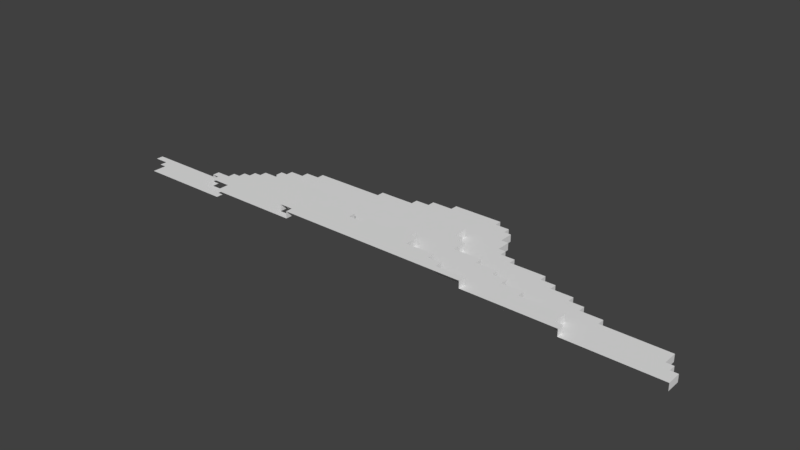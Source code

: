 # Source: Coast.blend  (saved by Blender 2.79.0; exported with 4.5.12 LTS)
import bpy
from mathutils import Matrix  # noqa: F401  (used for matrix-valued properties, if any)

bpy.ops.wm.read_factory_settings(use_empty=True)
scene = bpy.context.scene
scene.name = 'Scene'

# ---- collections
col_collection_1 = bpy.data.collections.new('Collection 1'); scene.collection.children.link(col_collection_1)

# ---- world
world_world = bpy.data.worlds.new('World'); scene.world = world_world
world_world.color = (0.05088, 0.05088, 0.05088)
world_world.use_sun_shadow = False
world_world.sun_shadow_jitter_overblur = 0.0
world_world.cycles.sampling_method = 'MANUAL'

# ---- meshes
me_cone_000 = bpy.data.meshes.new('Cone.000')
me_cone_000.from_pydata([(-8.082, 0.1095, 0.09499), (-8.082, 0.1095, 0.09503), (-5.478, 0.1095, 0.09499), (-5.478, 0.1095, 0.09503), (-5.478, 0.2949, 0.09499), (-5.478, 0.2949, 0.09503), (-5.108, 0.2949, 0.09499), (-5.108, 0.2949, 0.09503), (-5.108, 0.4802, 0.09499), (-5.108, 0.4802, 0.09503), (-3.255, 0.4802, 0.09499), (-3.255, 0.4802, 0.09503), (-3.255, 0.6656, 0.09499), (-3.255, 0.6656, 0.09503), (-2.328, 0.6656, 0.09499), (-2.328, 0.6656, 0.09503), (-2.328, 0.8509, 0.09499), (-2.328, 0.8509, 0.09503), (-1.958, 0.8509, 0.09499), (-1.958, 0.8509, 0.09503), (-1.958, 1.036, 0.09499), (-1.958, 1.036, 0.09503), (-1.402, 1.036, 0.09499), (-1.402, 1.036, 0.09503), (-1.402, 1.222, 0.09499), (-1.402, 1.222, 0.09503), (2.119, -0.4466, 0.09499), (2.119, -0.4466, 0.09503), (2.489, -0.6319, 0.09499), (2.489, -0.6319, 0.09503), (2.489, -0.4466, 0.09499), (2.489, -0.4466, 0.09503), (3.045, -0.8173, 0.09499), (3.045, -0.8173, 0.09503), (3.045, -0.6319, 0.09499), (3.045, -0.6319, 0.09503), (3.416, -1.003, 0.09499), (3.416, -1.003, 0.09503), (3.416, -0.8173, 0.09499), (3.416, -0.8173, 0.09503), (3.972, -1.003, 0.09499), (3.972, -1.003, 0.09503), (-0.1049, 1.036, 0.09499), (-0.1049, 1.036, 0.09503), (-0.1049, 1.222, 0.09499), (-0.1049, 1.222, 0.09503), (0.8216, -0.07585, 0.09499), (0.8216, -0.07585, 0.09503), (0.6363, 0.1095, 0.09499), (0.6363, 0.1095, 0.09503), (0.8216, 0.1095, 0.09499), (0.8216, 0.1095, 0.09503), (0.451, 0.4802, 0.09499), (0.451, 0.4802, 0.09503), (0.2657, 0.8509, 0.09499), (0.2657, 0.8509, 0.09503), (0.2657, 1.036, 0.09499), (0.2657, 1.036, 0.09503), (0.451, 0.8509, 0.09499), (0.451, 0.8509, 0.09503), (0.6363, 0.4802, 0.09499), (0.6363, 0.4802, 0.09503), (1.192, -0.2612, 0.09499), (1.192, -0.2612, 0.09503), (1.192, -0.07585, 0.09499), (1.192, -0.07585, 0.09503), (2.119, -0.2612, 0.09499), (2.119, -0.2612, 0.09503)], [], [(27, 31, 30, 26), (33, 39, 38, 32), (57, 56, 42, 43), (47, 65, 64, 46), (17, 19, 18, 16), (13, 15, 14, 12), (21, 23, 22, 20), (11, 10, 8, 9), (1, 3, 2, 0), (5, 7, 6, 4), (37, 41, 40, 36), (45, 44, 24, 25), (49, 51, 50, 48), (55, 59, 58, 54), (53, 61, 60, 52), (67, 66, 62, 63), (29, 35, 34, 28)])
_uv = me_cone_000.uv_layers.new(name='UVMap')
_uv.uv.foreach_set('vector', [0.2388, 0.752, 0.2388, 0.7585, 0.2355, 0.7585, 0.2355, 0.752, 0.2322, 0.8208, 0.2322, 0.8142, 0.2355, 0.8142, 0.2355, 0.8208, 0.2355, 0.7258, 0.2388, 0.7258, 0.2388, 0.7323, 0.2355, 0.7323, 0.2388, 0.7323, 0.2388, 0.7389, 0.2355, 0.7389, 0.2355, 0.7323, 0.2355, 0.7716, 0.2355, 0.7651, 0.2388, 0.7651, 0.2388, 0.7716, 0.2322, 0.6668, 0.2322, 0.6504, 0.2355, 0.6504, 0.2355, 0.6668, 0.2169, 0.8208, 0.2169, 0.811, 0.2202, 0.811, 0.2202, 0.8208, 0.229, 0.6308, 0.2322, 0.6308, 0.2322, 0.6635, 0.229, 0.6635, 0.2388, 0.7192, 0.2388, 0.7258, 0.2355, 0.7258, 0.2355, 0.7192, 0.2355, 0.693, 0.2355, 0.6865, 0.2388, 0.6865, 0.2388, 0.693, 0.2388, 0.6406, 0.2388, 0.6504, 0.2355, 0.6504, 0.2355, 0.6406, 0.229, 0.811, 0.2257, 0.811, 0.2257, 0.788, 0.229, 0.788, 0.2027, 0.8243, 0.2027, 0.821, 0.206, 0.821, 0.206, 0.8243, 0.206, 0.821, 0.2093, 0.821, 0.2093, 0.8243, 0.206, 0.8243, 0.1765, 0.8208, 0.1733, 0.8208, 0.1733, 0.8175, 0.1765, 0.8175, 0.2355, 0.6832, 0.2322, 0.6832, 0.2322, 0.6668, 0.2355, 0.6668, 0.2257, 0.811, 0.2257, 0.8208, 0.2224, 0.8208, 0.2224, 0.811])
me_cone_000.use_remesh_preserve_volume = False
me_cone_000.use_remesh_preserve_attributes = False
me_cone_000.use_mirror_vertex_groups = False
me_cone_000.update()
me_cone_001 = bpy.data.meshes.new('Cone.001')
me_cone_001.from_pydata([(-7.875, -0.2498, -0.1515), (-7.875, -0.0645, -0.1515), (-7.504, -0.4351, -0.1515), (-7.504, -0.2498, -0.1515), (-7.319, -0.8057, -0.1515), (-7.319, -0.4351, -0.1515), (-4.91, -0.8057, -0.1515), (-5.651, -0.2498, -0.1515), (-5.651, -0.0645, -0.1515), (-5.466, -0.4351, -0.1515), (-5.466, -0.2498, -0.1515), (-5.281, -0.0645, -0.1515), (-5.281, 0.1208, -0.1515), (-4.91, -0.4351, -0.1515), (-5.096, 0.1208, -0.1515), (-5.096, 0.3061, -0.1515), (-4.91, 0.3061, -0.1515), (-4.91, 0.4914, -0.1515), (-4.725, 0.4914, -0.1515), (-4.725, 0.6767, -0.1515), (-4.54, 0.862, -0.3368), (-4.54, 0.862, -0.1515), (-4.354, 0.6767, -0.3368), (-4.354, 0.6767, -0.1515), (-4.354, 0.862, -0.3368), (-4.354, 0.862, -0.1515), (-1.39, 0.862, -0.1515), (-4.91, -0.8057, 0.03379), (-5.651, -0.2498, 0.03379), (-5.651, -0.0645, 0.03379), (-5.466, -0.4351, 0.03379), (-5.466, -0.2498, 0.03379), (-5.281, -0.0645, 0.03379), (-5.281, 0.1208, 0.03379), (-4.91, -0.4351, 0.03379), (-5.096, 0.1208, 0.03379), (-5.096, 0.3061, 0.03379), (-4.91, 0.3061, 0.03379), (-4.91, 0.4914, 0.03379), (-4.725, 0.4914, 0.03379), (-4.725, 0.6767, 0.03379), (-4.354, 0.6767, 0.03379), (-4.354, 0.862, 0.03379), (-2.872, -0.6204, 0.03379), (-2.872, -0.6204, 0.2191), (-2.501, -0.8057, 0.03379), (-2.501, -0.8057, 0.2191), (-2.501, -0.6204, 0.03379), (-2.501, -0.6204, 0.2191), (-2.872, -0.4351, 0.03379), (-2.872, -0.4351, 0.2191), (-2.501, -0.4351, 0.03379), (-2.501, -0.4351, 0.2191), (-2.501, -0.2498, 0.03379), (-2.501, -0.2498, 0.2191), (-2.316, -0.2498, 0.03379), (-2.316, -0.2498, 0.2191), (-2.316, -0.0645, 0.03379), (-2.316, -0.0645, 0.2191), (-1.946, -0.0645, 0.03379), (-1.946, -0.0645, 0.2191), (-1.946, 0.1208, 0.03379), (-1.946, 0.1208, 0.2191), (-1.204, -0.0645, 0.03379), (-1.204, -0.0645, 0.2191), (-1.204, 0.1208, 0.03379), (-1.204, 0.1208, 0.2191), (-0.8338, -0.0645, 0.03379), (-0.8338, -0.0645, 0.2191), (-0.8338, 0.1208, 0.03379), (-0.8338, 0.1208, 0.2191), (-1.39, 0.862, 0.03379), (-0.09265, 0.1208, 0.03379), (-0.09265, 0.1208, 0.2191), (-0.09265, 0.3061, 0.03379), (-0.09265, 0.3061, 0.2191), (-4.725, 1.047, -0.3368), (-4.725, 1.047, -0.1515), (-4.725, 1.233, -0.3368), (-4.725, 1.233, -0.1515), (-4.54, 1.047, -0.3368), (-4.54, 1.047, -0.1515), (-4.54, 1.233, -0.3368), (-4.54, 1.233, -0.1515), (-4.54, 1.418, -0.3368), (-4.54, 1.418, -0.1515), (-4.169, 1.418, -0.3368), (-4.169, 1.418, -0.1515), (-4.169, 1.603, -0.3368), (-4.169, 1.603, -0.1515), (-3.799, 1.603, -0.3368), (-3.799, 1.603, -0.1515), (-3.799, 1.788, -0.3368), (-3.799, 1.788, -0.1515), (-1.946, 1.788, -0.3368), (-1.946, 1.788, -0.1515), (-1.946, 1.974, -0.3368), (-1.946, 1.974, -0.1515), (-1.39, 1.047, -0.1515), (-1.019, 1.974, -0.3368), (-1.019, 1.974, -0.1515), (-1.019, 2.159, -0.3368), (-1.019, 2.159, -0.1515), (-0.6485, 1.047, -0.1515), (-0.6485, 1.233, -0.1515), (-0.09265, 1.233, -0.1515), (-0.09265, 1.418, -0.1515), (-0.6485, 2.159, -0.3368), (-0.6485, 2.159, -0.1515), (-0.6485, 2.344, -0.3368), (-0.6485, 2.344, -0.1515), (-0.09265, 2.344, -0.3368), (-0.09265, 2.344, -0.1515), (-0.09265, 2.53, -0.3368), (-0.09265, 2.53, -0.1515), (-1.39, 1.047, 0.03379), (-0.6485, 1.047, 0.03379), (-0.6485, 1.233, 0.03379), (-0.09265, 1.233, 0.03379), (-0.09265, 1.418, 0.03379), (1.39, 0.4914, -0.1515), (1.204, 0.862, -0.1515), (1.39, 0.862, -0.1515), (2.131, 0.3061, -0.1515), (2.131, 0.4914, -0.1515), (2.687, 0.1208, -0.1515), (2.687, 0.3061, -0.1515), (3.057, -0.0645, -0.1515), (3.057, 0.1208, -0.1515), (3.613, -0.2498, -0.1515), (3.613, -0.0645, -0.1515), (3.428, 0.862, -0.3368), (3.428, 0.862, -0.1515), (3.799, 0.6767, -0.3368), (3.799, 0.6767, -0.1515), (3.799, 0.862, -0.3368), (3.799, 0.862, -0.1515), (4.354, 0.4914, -0.3368), (4.354, 0.4914, -0.1515), (4.354, 0.6767, -0.3368), (4.354, 0.6767, -0.1515), (4.725, -0.6204, -0.1515), (4.91, -0.8057, -0.1515), (4.91, -0.6204, -0.1515), (4.725, -0.2498, -0.1515), (4.725, 0.3061, -0.3368), (4.725, 0.3061, -0.1515), (4.725, 0.4914, -0.3368), (4.725, 0.4914, -0.1515), (5.281, 0.1208, -0.3368), (5.281, 0.1208, -0.1515), (5.281, 0.3061, -0.3368), (5.281, 0.3061, -0.1515), (7.319, -0.8057, -0.3368), (7.319, -0.8057, -0.1515), (6.949, -0.2498, -0.3368), (6.949, -0.2498, -0.1515), (6.949, 0.1208, -0.3368), (6.949, 0.1208, -0.1515), (7.134, -0.4351, -0.3368), (7.134, -0.4351, -0.1515), (7.134, -0.2498, -0.3368), (7.134, -0.2498, -0.1515), (7.319, -0.4351, -0.3368), (7.319, -0.4351, -0.1515), (0.6485, -0.2498, 0.03379), (0.6485, -0.2498, 0.2191), (0.4632, 0.1208, 0.03379), (0.4632, 0.1208, 0.2191), (0.6485, 0.1208, 0.03379), (0.6485, 0.1208, 0.2191), (0.4632, 0.3061, 0.03379), (0.4632, 0.3061, 0.2191), (1.39, -0.4351, 0.03379), (1.39, -0.4351, 0.2191), (1.39, -0.2498, 0.03379), (1.39, -0.2498, 0.2191), (1.39, 0.4914, 0.03379), (1.204, 0.862, 0.03379), (1.39, 0.862, 0.03379), (1.76, -0.6204, 0.03379), (1.76, -0.6204, 0.2191), (2.501, -0.8057, 0.03379), (2.501, -0.8057, 0.2191), (2.501, -0.6204, 0.03379), (2.501, -0.6204, 0.2191), (1.76, -0.4351, 0.03379), (1.76, -0.4351, 0.2191), (2.131, 0.3061, 0.03379), (2.131, 0.4914, 0.03379), (2.687, 0.1208, 0.03379), (2.687, 0.3061, 0.03379), (3.057, -0.0645, 0.03379), (3.057, 0.1208, 0.03379), (3.613, -0.2498, 0.03379), (3.613, -0.0645, 0.03379), (4.725, -0.6204, 0.03379), (4.91, -0.8057, 0.03379), (4.91, -0.6204, 0.03379), (4.725, -0.2498, 0.03379), (1.019, 1.047, -0.1515), (1.019, 1.418, -0.1515), (1.204, 1.047, -0.1515), (1.204, 2.344, -0.3368), (1.204, 2.344, -0.1515), (1.204, 2.53, -0.3368), (1.204, 2.53, -0.1515), (2.131, 1.233, -0.3368), (2.131, 1.233, -0.1515), (1.946, 1.418, -0.3368), (1.946, 1.418, -0.1515), (2.131, 1.418, -0.3368), (2.131, 1.418, -0.1515), (1.76, 1.788, -0.3368), (1.76, 1.788, -0.1515), (1.575, 2.159, -0.3368), (1.575, 2.159, -0.1515), (1.575, 2.344, -0.3368), (1.575, 2.344, -0.1515), (1.76, 2.159, -0.3368), (1.76, 2.159, -0.1515), (1.946, 1.788, -0.3368), (1.946, 1.788, -0.1515), (2.501, 1.047, -0.3368), (2.501, 1.047, -0.1515), (2.501, 1.233, -0.3368), (2.501, 1.233, -0.1515), (3.428, 1.047, -0.3368), (3.428, 1.047, -0.1515), (1.019, 1.047, 0.03379), (1.019, 1.418, 0.03379), (1.204, 1.047, 0.03379)], [], [(132, 136, 135, 131), (52, 51, 49, 50), (58, 60, 59, 57), (1, 0, 3, 2, 5, 4, 6, 13, 9, 10, 7, 8), (188, 191, 126, 123), (181, 185, 184, 180), (174, 187, 186, 173), (201, 230, 229, 200), (20, 24, 25, 21), (62, 66, 65, 61), (219, 220, 214, 213), (172, 171, 74, 75), (41, 23, 19, 40), (64, 68, 67, 63), (41, 40, 39, 38, 37, 36, 35, 33, 32, 29, 28, 31, 30, 34, 27, 45, 47, 43, 49, 51, 53, 55, 57, 59, 61, 65, 63, 67, 69, 72, 74, 171, 167, 169, 165, 175, 173, 186, 180, 184, 182, 197, 198, 196, 199, 194, 195, 192, 193, 190, 191, 188, 189, 177, 179, 178, 231, 229, 230, 119, 118, 117, 116, 115, 71, 42), (45, 46, 48, 47), (51, 52, 54, 53), (54, 56, 55, 53), (55, 56, 58, 57), (59, 60, 62, 61), (138, 148, 147, 137), (65, 66, 64, 63), (67, 68, 70, 69), (218, 217, 203, 204), (72, 73, 75, 74), (43, 44, 50, 49), (76, 77, 79, 78), (76, 80, 81, 77), (79, 83, 82, 78), (82, 83, 85, 84), (86, 87, 89, 88), (208, 226, 225, 207), (102, 108, 107, 101), (90, 91, 93, 92), (94, 95, 97, 96), (230, 201, 106, 119), (97, 100, 99, 96), (99, 100, 102, 101), (107, 108, 110, 109), (110, 112, 111, 109), (111, 112, 114, 113), (221, 222, 210, 209), (95, 94, 92, 93), (85, 87, 86, 84), (177, 120, 122, 179), (193, 128, 125, 190), (135, 136, 134, 133), (139, 140, 138, 137), (116, 103, 98, 115), (147, 148, 146, 145), (89, 91, 90, 88), (130, 129, 144, 141, 143, 142, 154, 164, 160, 162, 156, 158, 150, 152, 146, 148, 138, 140, 134, 136, 132, 228, 224, 226, 208, 212, 210, 222, 214, 220, 216, 218, 204, 206, 114, 112, 110, 108, 102, 100, 97, 95, 93, 91, 89, 87, 85, 83, 79, 77, 81, 21, 25, 26, 98, 103, 104, 105, 106, 201, 200, 202, 121, 122, 120, 124, 123, 126, 125, 128, 127), (146, 152, 151, 145), (151, 152, 150, 149), (161, 162, 160, 159), (160, 164, 163, 159), (156, 162, 161, 155), (192, 195, 130, 127), (168, 170, 169, 167), (117, 118, 105, 104), (175, 176, 174, 173), (171, 172, 168, 167), (177, 189, 124, 120), (184, 185, 183, 182), (183, 185, 181, 187, 174, 176, 166, 170, 168, 172, 75, 73, 70, 68, 64, 66, 62, 60, 58, 56, 54, 52, 50, 44, 48, 46), (186, 187, 181, 180), (70, 73, 72, 69), (206, 205, 113, 114), (210, 212, 211, 209), (211, 212, 208, 207), (217, 218, 216, 215), (216, 220, 219, 215), (214, 222, 221, 213), (225, 226, 224, 223), (163, 164, 154, 153), (176, 175, 165, 166), (205, 206, 204, 203), (158, 156, 155, 157), (20, 21, 81, 80), (227, 228, 132, 131), (11, 32, 33, 12), (7, 28, 29, 8), (16, 37, 38, 17), (36, 37, 16, 15), (18, 39, 40, 19), (38, 39, 18, 17), (14, 35, 36, 15), (33, 35, 14, 12), (158, 157, 149, 150), (228, 227, 223, 224), (134, 140, 139, 133), (71, 26, 25, 42), (103, 116, 117, 104), (105, 118, 119, 106), (178, 179, 122, 121), (124, 189, 188, 123), (196, 141, 144, 199), (126, 191, 190, 125), (128, 193, 192, 127), (170, 166, 165, 169), (130, 195, 194, 129), (194, 199, 144, 129), (143, 198, 197, 142), (196, 198, 143, 141), (23, 41, 42, 25, 24, 22), (229, 231, 202, 200), (26, 71, 115, 98), (202, 231, 178, 121)])
_uv = me_cone_001.uv_layers.new(name='UVMap')
_uv.uv.foreach_set('vector', [0.2388, 0.752, 0.2388, 0.7585, 0.2355, 0.7585, 0.2355, 0.752, 0.2388, 0.657, 0.2355, 0.657, 0.2355, 0.6504, 0.2388, 0.6504, 0.2355, 0.7454, 0.2355, 0.7389, 0.2388, 0.7389, 0.2388, 0.7454, 0.02629, 0.3031, 0.02629, 0.2804, 0.04896, 0.2804, 0.04896, 0.2578, 0.06029, 0.2578, 0.06029, 0.2124, 0.2076, 0.2124, 0.2076, 0.2578, 0.1736, 0.2578, 0.1736, 0.2804, 0.1623, 0.2804, 0.1623, 0.3031, 0.2355, 0.6668, 0.2355, 0.657, 0.2388, 0.657, 0.2388, 0.6668, 0.2322, 0.7094, 0.2322, 0.6963, 0.2355, 0.6963, 0.2355, 0.7094, 0.2388, 0.7782, 0.2388, 0.7847, 0.2355, 0.7847, 0.2355, 0.7782, 0.1569, 0.8241, 0.1536, 0.8241, 0.1536, 0.8175, 0.1569, 0.8175, 0.2202, 0.8241, 0.2169, 0.8241, 0.2169, 0.8208, 0.2202, 0.8208, 0.2355, 0.7225, 0.2355, 0.7356, 0.2322, 0.7356, 0.2322, 0.7225, 0.2388, 0.6996, 0.2355, 0.6996, 0.2355, 0.693, 0.2388, 0.693, 0.2257, 0.811, 0.229, 0.811, 0.229, 0.8208, 0.2257, 0.8208, 0.1602, 0.8241, 0.1569, 0.8241, 0.1569, 0.8175, 0.1602, 0.8175, 0.2355, 0.7127, 0.2355, 0.7061, 0.2388, 0.7061, 0.2388, 0.7127, 0.2416, 0.3938, 0.219, 0.3938, 0.219, 0.3711, 0.2076, 0.3711, 0.2076, 0.3484, 0.1963, 0.3484, 0.1963, 0.3258, 0.185, 0.3258, 0.185, 0.3031, 0.1623, 0.3031, 0.1623, 0.2804, 0.1736, 0.2804, 0.1736, 0.2578, 0.2076, 0.2578, 0.2076, 0.2124, 0.355, 0.2124, 0.355, 0.2351, 0.3323, 0.2351, 0.3323, 0.2578, 0.355, 0.2578, 0.355, 0.2804, 0.3663, 0.2804, 0.3663, 0.3031, 0.389, 0.3031, 0.389, 0.3258, 0.4343, 0.3258, 0.4343, 0.3031, 0.457, 0.3031, 0.457, 0.3258, 0.5023, 0.3258, 0.5023, 0.3484, 0.5363, 0.3484, 0.5363, 0.3258, 0.5476, 0.3258, 0.5476, 0.2804, 0.593, 0.2804, 0.593, 0.2578, 0.6156, 0.2578, 0.6156, 0.2351, 0.661, 0.2351, 0.661, 0.2124, 0.8083, 0.2124, 0.8083, 0.2351, 0.797, 0.2351, 0.797, 0.2804, 0.729, 0.2804, 0.729, 0.3031, 0.695, 0.3031, 0.695, 0.3258, 0.6723, 0.3258, 0.6723, 0.3484, 0.6383, 0.3484, 0.6383, 0.3711, 0.593, 0.3711, 0.593, 0.4164, 0.5816, 0.4164, 0.5816, 0.4391, 0.5703, 0.4391, 0.5703, 0.4844, 0.5023, 0.4844, 0.5023, 0.4618, 0.4683, 0.4618, 0.4683, 0.4391, 0.423, 0.4391, 0.423, 0.4164, 0.2416, 0.4164, 0.2355, 0.8241, 0.2322, 0.8241, 0.2322, 0.8208, 0.2355, 0.8208, 0.2268, 0.8241, 0.2235, 0.8241, 0.2235, 0.8208, 0.2268, 0.8208, 0.2388, 0.6308, 0.2421, 0.6308, 0.2421, 0.634, 0.2388, 0.634, 0.2388, 0.8175, 0.2388, 0.8208, 0.2355, 0.8208, 0.2355, 0.8175, 0.2388, 0.8142, 0.2388, 0.8175, 0.2355, 0.8175, 0.2355, 0.8142, 0.2322, 0.8208, 0.2322, 0.8142, 0.2355, 0.8142, 0.2355, 0.8208, 0.2126, 0.821, 0.2093, 0.821, 0.2093, 0.8177, 0.2126, 0.8177, 0.1929, 0.8208, 0.1896, 0.8208, 0.1896, 0.8175, 0.1929, 0.8175, 0.2355, 0.7258, 0.2388, 0.7258, 0.2388, 0.7323, 0.2355, 0.7323, 0.2421, 0.693, 0.2388, 0.693, 0.2388, 0.6897, 0.2421, 0.6897, 0.2421, 0.6668, 0.2388, 0.6668, 0.2388, 0.6635, 0.2421, 0.6635, 0.2421, 0.6373, 0.2388, 0.6373, 0.2388, 0.634, 0.2421, 0.634, 0.2421, 0.6537, 0.2388, 0.6537, 0.2388, 0.6504, 0.2421, 0.6504, 0.2388, 0.6537, 0.2421, 0.6537, 0.2421, 0.657, 0.2388, 0.657, 0.2093, 0.821, 0.206, 0.821, 0.206, 0.8177, 0.2093, 0.8177, 0.2126, 0.821, 0.2126, 0.8243, 0.2093, 0.8243, 0.2093, 0.821, 0.2388, 0.7323, 0.2388, 0.7389, 0.2355, 0.7389, 0.2355, 0.7323, 0.2355, 0.7716, 0.2355, 0.7651, 0.2388, 0.7651, 0.2388, 0.7716, 0.2421, 0.6766, 0.2388, 0.6766, 0.2388, 0.6734, 0.2421, 0.6734, 0.1896, 0.8175, 0.1896, 0.8208, 0.1864, 0.8208, 0.1864, 0.8175, 0.2322, 0.6308, 0.2355, 0.6308, 0.2355, 0.6504, 0.2322, 0.6504, 0.2322, 0.6668, 0.2322, 0.6504, 0.2355, 0.6504, 0.2355, 0.6668, 0.2235, 0.8241, 0.2202, 0.8241, 0.2202, 0.8208, 0.2235, 0.8208, 0.1831, 0.8208, 0.1798, 0.8208, 0.1798, 0.8175, 0.1831, 0.8175, 0.2169, 0.8208, 0.2169, 0.811, 0.2202, 0.811, 0.2202, 0.8208, 0.2421, 0.7028, 0.2388, 0.7028, 0.2388, 0.6996, 0.2421, 0.6996, 0.2355, 0.7454, 0.2388, 0.7454, 0.2388, 0.752, 0.2355, 0.752, 0.229, 0.6308, 0.2322, 0.6308, 0.2322, 0.6635, 0.229, 0.6635, 0.2388, 0.7192, 0.2388, 0.7258, 0.2355, 0.7258, 0.2355, 0.7192, 0.2355, 0.8011, 0.2388, 0.8011, 0.2388, 0.8077, 0.2355, 0.8077, 0.1602, 0.8175, 0.1634, 0.8175, 0.1634, 0.8241, 0.1602, 0.8241, 0.1798, 0.8208, 0.1798, 0.8241, 0.1765, 0.8241, 0.1765, 0.8208, 0.206, 0.821, 0.2027, 0.821, 0.2027, 0.8177, 0.206, 0.8177, 0.2322, 0.8011, 0.2355, 0.8011, 0.2355, 0.8142, 0.2322, 0.8142, 0.1896, 0.8241, 0.1864, 0.8241, 0.1864, 0.8208, 0.1896, 0.8208, 0.2355, 0.693, 0.2355, 0.6865, 0.2388, 0.6865, 0.2388, 0.693, 0.729, 0.3031, 0.729, 0.2804, 0.797, 0.2804, 0.797, 0.2351, 0.8083, 0.2351, 0.8083, 0.2124, 0.9556, 0.2124, 0.9556, 0.2578, 0.9443, 0.2578, 0.9443, 0.2804, 0.933, 0.2804, 0.933, 0.3258, 0.831, 0.3258, 0.831, 0.3484, 0.797, 0.3484, 0.797, 0.3711, 0.7743, 0.3711, 0.7743, 0.3938, 0.7403, 0.3938, 0.7403, 0.4164, 0.7176, 0.4164, 0.7176, 0.4391, 0.661, 0.4391, 0.661, 0.4618, 0.6383, 0.4618, 0.6383, 0.4844, 0.627, 0.4844, 0.627, 0.5298, 0.6156, 0.5298, 0.6156, 0.5751, 0.6043, 0.5751, 0.6043, 0.5978, 0.5816, 0.5978, 0.5816, 0.6204, 0.5023, 0.6204, 0.5023, 0.5978, 0.4683, 0.5978, 0.4683, 0.5751, 0.4456, 0.5751, 0.4456, 0.5524, 0.389, 0.5524, 0.389, 0.5298, 0.2756, 0.5298, 0.2756, 0.5071, 0.253, 0.5071, 0.253, 0.4844, 0.2303, 0.4844, 0.2303, 0.4618, 0.219, 0.4618, 0.219, 0.4391, 0.2303, 0.4391, 0.2303, 0.4164, 0.2416, 0.4164, 0.423, 0.4164, 0.423, 0.4391, 0.4683, 0.4391, 0.4683, 0.4618, 0.5023, 0.4618, 0.5023, 0.4844, 0.5703, 0.4844, 0.5703, 0.4391, 0.5816, 0.4391, 0.5816, 0.4164, 0.593, 0.4164, 0.593, 0.3711, 0.6383, 0.3711, 0.6383, 0.3484, 0.6723, 0.3484, 0.6723, 0.3258, 0.695, 0.3258, 0.695, 0.3031, 0.2388, 0.6406, 0.2388, 0.6504, 0.2355, 0.6504, 0.2355, 0.6406, 0.2421, 0.7389, 0.2388, 0.7389, 0.2388, 0.7356, 0.2421, 0.7356, 0.2388, 0.6472, 0.2421, 0.6472, 0.2421, 0.6504, 0.2388, 0.6504, 0.2388, 0.6439, 0.2421, 0.6439, 0.2421, 0.6472, 0.2388, 0.6472, 0.2421, 0.7422, 0.2421, 0.7454, 0.2388, 0.7454, 0.2388, 0.7422, 0.229, 0.8175, 0.229, 0.8077, 0.2322, 0.8077, 0.2322, 0.8175, 0.1765, 0.8241, 0.1733, 0.8241, 0.1733, 0.8208, 0.1765, 0.8208, 0.2355, 0.6766, 0.2355, 0.6668, 0.2388, 0.6668, 0.2388, 0.6766, 0.1831, 0.8175, 0.1864, 0.8175, 0.1864, 0.8208, 0.1831, 0.8208, 0.2421, 0.6963, 0.2388, 0.6963, 0.2388, 0.693, 0.2421, 0.693, 0.2322, 0.8011, 0.2322, 0.788, 0.2355, 0.788, 0.2355, 0.8011, 0.2388, 0.8241, 0.2355, 0.8241, 0.2355, 0.8208, 0.2388, 0.8208, 0.661, 0.2124, 0.661, 0.2351, 0.6156, 0.2351, 0.6156, 0.2578, 0.593, 0.2578, 0.593, 0.2804, 0.5476, 0.2804, 0.5476, 0.3258, 0.5363, 0.3258, 0.5363, 0.3484, 0.5023, 0.3484, 0.5023, 0.3258, 0.457, 0.3258, 0.457, 0.3031, 0.4343, 0.3031, 0.4343, 0.3258, 0.389, 0.3258, 0.389, 0.3031, 0.3663, 0.3031, 0.3663, 0.2804, 0.355, 0.2804, 0.355, 0.2578, 0.3323, 0.2578, 0.3323, 0.2351, 0.355, 0.2351, 0.355, 0.2124, 0.2388, 0.7258, 0.2388, 0.7225, 0.2421, 0.7225, 0.2421, 0.7258, 0.2322, 0.7225, 0.2322, 0.7094, 0.2355, 0.7094, 0.2355, 0.7225, 0.229, 0.811, 0.2257, 0.811, 0.2257, 0.788, 0.229, 0.788, 0.2027, 0.8243, 0.2027, 0.821, 0.206, 0.821, 0.206, 0.8243, 0.1864, 0.8208, 0.1864, 0.8241, 0.1831, 0.8241, 0.1831, 0.8208, 0.1798, 0.8175, 0.1798, 0.8208, 0.1765, 0.8208, 0.1765, 0.8175, 0.206, 0.821, 0.2093, 0.821, 0.2093, 0.8243, 0.206, 0.8243, 0.1765, 0.8208, 0.1733, 0.8208, 0.1733, 0.8175, 0.1765, 0.8175, 0.1831, 0.8241, 0.1798, 0.8241, 0.1798, 0.8208, 0.1831, 0.8208, 0.2388, 0.8011, 0.2355, 0.8011, 0.2355, 0.7946, 0.2388, 0.7946, 0.2322, 0.6832, 0.2355, 0.6832, 0.2355, 0.6963, 0.2322, 0.6963, 0.2421, 0.7192, 0.2388, 0.7192, 0.2388, 0.7159, 0.2421, 0.7159, 0.2355, 0.7782, 0.2355, 0.7716, 0.2388, 0.7716, 0.2388, 0.7782, 0.2421, 0.7225, 0.2388, 0.7225, 0.2388, 0.7192, 0.2421, 0.7192, 0.2421, 0.7127, 0.2421, 0.7159, 0.2388, 0.7159, 0.2388, 0.7127, 0.2421, 0.7061, 0.2421, 0.7094, 0.2388, 0.7094, 0.2388, 0.7061, 0.2421, 0.6603, 0.2388, 0.6603, 0.2388, 0.657, 0.2421, 0.657, 0.2421, 0.6963, 0.2421, 0.6996, 0.2388, 0.6996, 0.2388, 0.6963, 0.2388, 0.7487, 0.2388, 0.7454, 0.2421, 0.7454, 0.2421, 0.7487, 0.2421, 0.7356, 0.2388, 0.7356, 0.2388, 0.7323, 0.2421, 0.7323, 0.2421, 0.6865, 0.2388, 0.6865, 0.2388, 0.6832, 0.2421, 0.6832, 0.2421, 0.7585, 0.2388, 0.7585, 0.2388, 0.7553, 0.2421, 0.7553, 0.2421, 0.7061, 0.2388, 0.7061, 0.2388, 0.7028, 0.2421, 0.7028, 0.2322, 0.693, 0.229, 0.693, 0.229, 0.6635, 0.2322, 0.6635, 0.2355, 0.6832, 0.2322, 0.6832, 0.2322, 0.6668, 0.2355, 0.6668, 0.2257, 0.811, 0.2257, 0.8208, 0.2224, 0.8208, 0.2224, 0.811, 0.2169, 0.7258, 0.2202, 0.7258, 0.2202, 0.7782, 0.2169, 0.7782, 0.2421, 0.6832, 0.2388, 0.6832, 0.2388, 0.6799, 0.2421, 0.6799, 0.2421, 0.6701, 0.2388, 0.6701, 0.2388, 0.6668, 0.2421, 0.6668, 0.2388, 0.6701, 0.2421, 0.6701, 0.2421, 0.6734, 0.2388, 0.6734, 0.2421, 0.6799, 0.2388, 0.6799, 0.2388, 0.6766, 0.2421, 0.6766, 0.1667, 0.8175, 0.17, 0.8175, 0.17, 0.8241, 0.1667, 0.8241, 0.2421, 0.7487, 0.2421, 0.752, 0.2388, 0.752, 0.2388, 0.7487, 0.2421, 0.6865, 0.2421, 0.6897, 0.2388, 0.6897, 0.2388, 0.6865, 0.2355, 0.7192, 0.2355, 0.7127, 0.2388, 0.7127, 0.2388, 0.7192, 0.2421, 0.7422, 0.2388, 0.7422, 0.2388, 0.7389, 0.2421, 0.7389, 0.229, 0.8077, 0.229, 0.788, 0.2322, 0.788, 0.2322, 0.8077, 0.2421, 0.7094, 0.2421, 0.7127, 0.2388, 0.7127, 0.2388, 0.7094, 0.2388, 0.7618, 0.2388, 0.7585, 0.2421, 0.7585, 0.2421, 0.7618, 0.2355, 0.7913, 0.2355, 0.788, 0.2388, 0.788, 0.2388, 0.7913, 0.2388, 0.7946, 0.2355, 0.7946, 0.2388, 0.7258, 0.2421, 0.7258, 0.2421, 0.7291, 0.2388, 0.7291, 0.2421, 0.7553, 0.2388, 0.7553, 0.2388, 0.752, 0.2421, 0.752, 0.2322, 0.8175, 0.2322, 0.8208, 0.229, 0.8208, 0.229, 0.8175])
me_cone_001.use_remesh_preserve_volume = False
me_cone_001.use_remesh_preserve_attributes = False
me_cone_001.use_mirror_vertex_groups = False
me_cone_001.update()

# ---- objects
ob_foam_emitter = bpy.data.objects.new('Foam Emitter', me_cone_000)
ob_coast = bpy.data.objects.new('Coast', me_cone_001)

# ---- transforms, parenting, visibility, modifiers, constraints
ob_foam_emitter.location = (0.0, 0.0, 0.0)
ob_foam_emitter.lineart.crease_threshold = 0.0
ob_coast.location = (0.0, 0.0, 0.0)
ob_coast.hide_viewport = True
ob_coast.lineart.crease_threshold = 0.0

# ---- collection membership
col_collection_1.objects.link(ob_foam_emitter)
col_collection_1.objects.link(ob_coast)

# ---- scene / render settings (as saved in the file)
scene.frame_start = 1; scene.frame_end = 250; scene.frame_set(1)
scene.render.engine = 'BLENDER_EEVEE_NEXT'
scene.render.resolution_percentage = 50
scene.render.dither_intensity = 0.0
scene.render.bake_margin = 0
scene.cycles.use_denoising = False
scene.cycles.samples = 128
scene.cycles.sampling_pattern = 'TABULATED_SOBOL'
scene.cycles.light_sampling_threshold = 0.0
scene.cycles.use_adaptive_sampling = False
scene.cycles.use_light_tree = False
scene.cycles.blur_glossy = 0.0
scene.cycles.sample_clamp_indirect = 0.0
scene.view_settings.view_transform = 'Standard'
bpy.context.view_layer.update()

# ---- added for rendering (the .blend has no active camera and no usable light): camera, sun
cam_auto = bpy.data.cameras.new('AutoCamera')
cam_auto.lens = 50.0
cam_auto.sensor_width = 36.0
cam_auto.clip_end = 1000.0
ob_auto_camera = bpy.data.objects.new('AutoCamera', cam_auto)
scene.collection.objects.link(ob_auto_camera)
ob_auto_camera.location = (14.2472, -16.7911, 11.6442)
ob_auto_camera.rotation_euler = (1.09748, -7.21219e-08, 0.694738)
scene.camera = ob_auto_camera
light_auto_sun = bpy.data.lights.new('AutoSun', 'SUN')
light_auto_sun.energy = 3.0
light_auto_sun.angle = 0.0523599
ob_auto_sun = bpy.data.objects.new('AutoSun', light_auto_sun)
scene.collection.objects.link(ob_auto_sun)
ob_auto_sun.rotation_euler = (0.872665, 0.174533, 0.523599)
bpy.context.view_layer.update()
